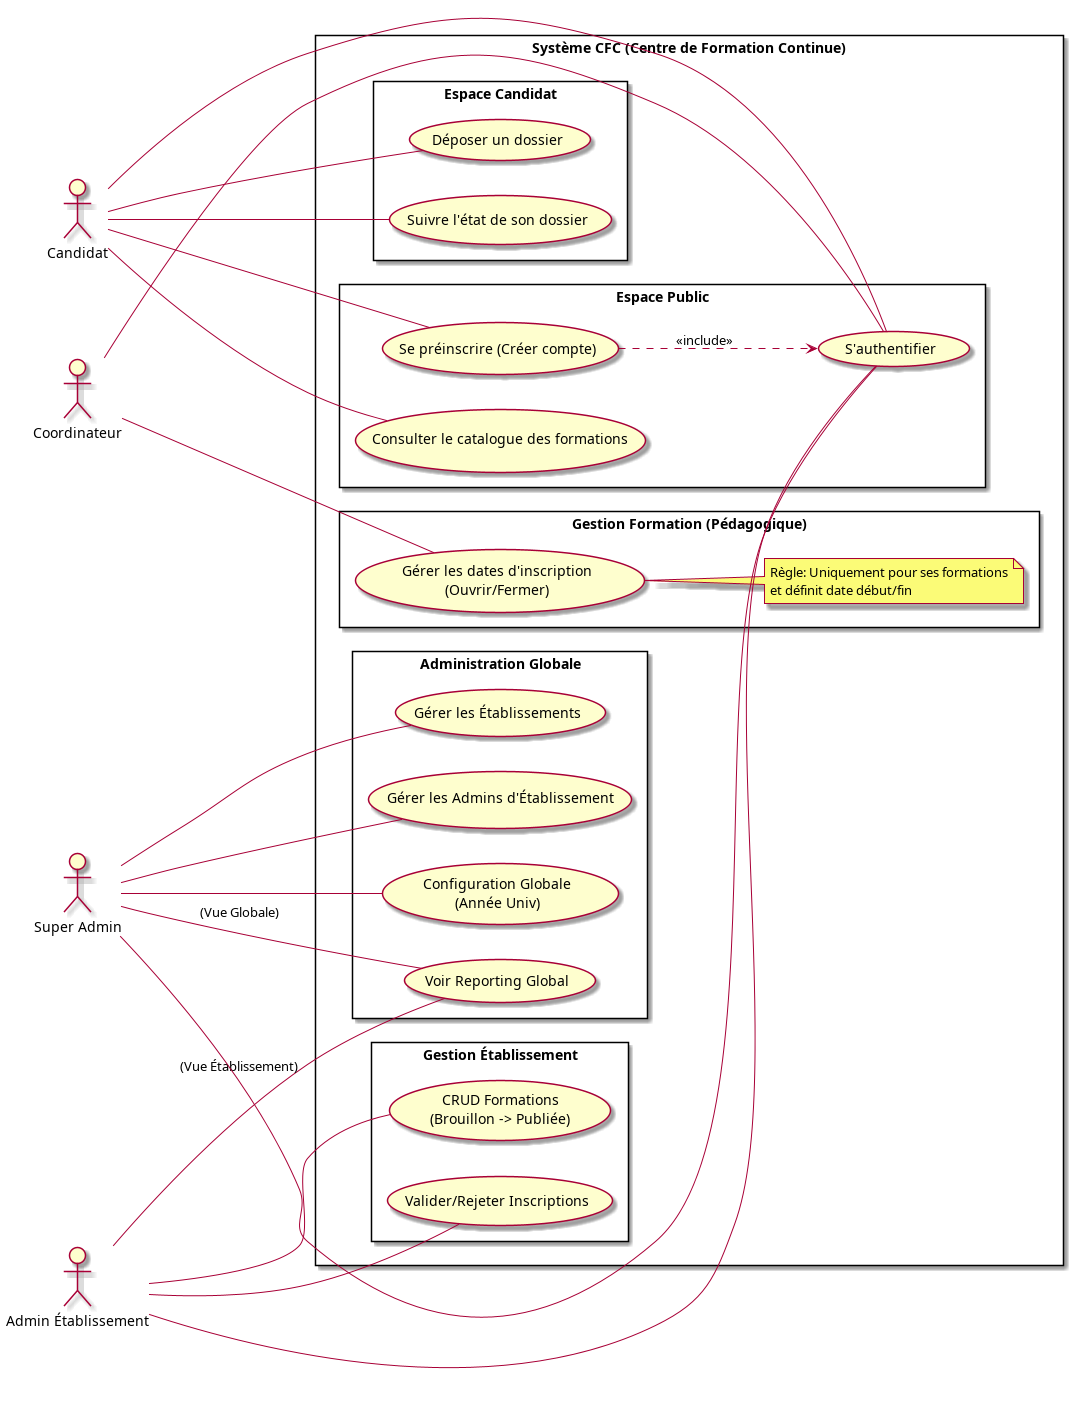

The diagram above was rendered by PlantUML. Its source (embedded in the PNG):
@startuml
left to right direction
skinparam packageStyle rectangle

actor "Candidat" as c
actor "Coordinateur" as coord
actor "Admin Établissement" as admin_etab
actor "Super Admin" as admin_super

package "Système CFC (Centre de Formation Continue)" {

    package "Espace Public" {
        usecase "Consulter le catalogue des formations" as UC_Consulter
        usecase "Se préinscrire (Créer compte)" as UC_Preinscrire
        usecase "S'authentifier" as UC_Login
    }

    package "Espace Candidat" {
        usecase "Déposer un dossier" as UC_Deposer
        usecase "Suivre l'état de son dossier" as UC_Suivre
    }

    package "Gestion Formation (Pédagogique)" {
        usecase "Gérer les dates d'inscription\n(Ouvrir/Fermer)" as UC_Dates
        note right of UC_Dates
            Règle: Uniquement pour ses formations
            et définit date début/fin
        end note
    }

    package "Gestion Établissement" {
        usecase "CRUD Formations\n(Brouillon -> Publiée)" as UC_CRUD_Form
        usecase "Valider/Rejeter Inscriptions" as UC_Valider
    }

    package "Administration Globale" {
        usecase "Gérer les Établissements" as UC_Manage_Etab
        usecase "Gérer les Admins d'Établissement" as UC_Manage_Users
        usecase "Configuration Globale\n(Année Univ)" as UC_Config
        usecase "Voir Reporting Global" as UC_Report
    }
}

' Relations Candidat
c -- UC_Consulter
c -- UC_Preinscrire
c -- UC_Login
UC_Preinscrire ..> UC_Login : <<include>>
c -- UC_Deposer
c -- UC_Suivre

' Relations Coordinateur
coord -- UC_Login
coord -- UC_Dates

' Relations Admin Etablissement
admin_etab -- UC_Login
admin_etab -- UC_CRUD_Form
admin_etab -- UC_Valider
admin_etab -- UC_Report : (Vue Établissement)

' Relations Super Admin
admin_super -- UC_Login
admin_super -- UC_Manage_Etab
admin_super -- UC_Manage_Users
admin_super -- UC_Config
admin_super -- UC_Report : (Vue Globale)

' Héritage des droits (Optionnel mais logique)
' Un Admin Etablissement pourrait avoir les droits Coordinateur s'il est aussi prof,
' mais gardons les rôles distincts selon le cahier des charges.

@enduml